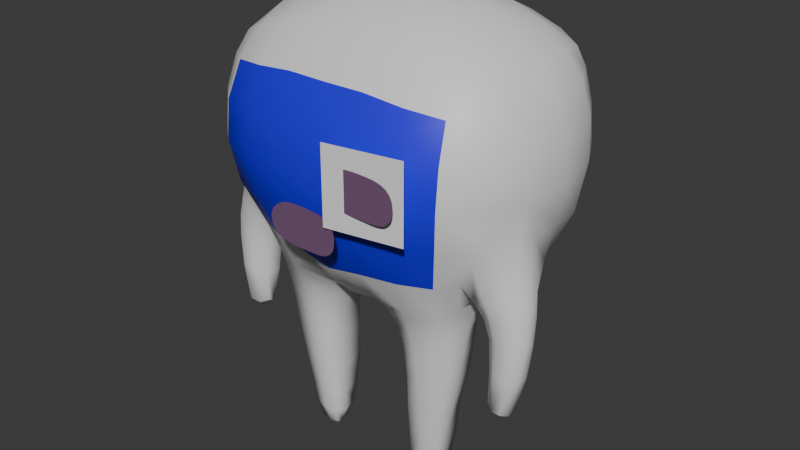 # Source: draft.blend  (saved by Blender 4.5.88; exported with 4.5.12 LTS)
import bpy
from mathutils import Matrix  # noqa: F401  (used for matrix-valued properties, if any)

bpy.ops.wm.read_factory_settings(use_empty=True)
scene = bpy.context.scene
scene.name = 'Scene'

# ---- collections
col_collection = bpy.data.collections.new('Collection'); scene.collection.children.link(col_collection)

# ---- images (referenced by path relative to the original .blend; pixels are not part of the script)
import os
ASSET_DIR = os.environ.get("B2B_ASSET_DIR", "")  # directory of the original .blend (textures are referenced by path, not embedded)
HERE = os.path.dirname(os.path.abspath(__file__))  # packed textures are extracted next to this script under _unpacked/

def load_image(name, relpath, width, height, colorspace="sRGB"):
    """Load a texture the original file referenced (path relative to the .blend, or extracted next to this script)."""
    p = next((c for c in (os.path.join(HERE, relpath), os.path.join(ASSET_DIR, relpath)) if relpath and os.path.exists(c)), "")
    if p:
        img = bpy.data.images.load(p, check_existing=True)
        img.name = name
    else:  # same state as the original file: an image datablock whose file is absent (Cycles renders it pink)
        img = bpy.data.images.new(name, width, height)
        img.source = "FILE"
        img.filepath = "//" + (relpath or name)
    img.colorspace_settings.name = colorspace
    return img
img_eye3 = load_image('Eye3', 'Eye3.png', 1024, 1024, 'sRGB')
img_eye3_002 = load_image('Eye3.002', 'Eye3.png', 1024, 1024, 'sRGB')

# ---- materials (node trees are filled in below, after node groups)
mat_material = bpy.data.materials.new('Material')
mat_material.alpha_threshold = 0.0
mat_material.roughness = 0.5
mat_material.line_color = (0.0, 0.0, 0.0, 1.0)
mat_material_004 = bpy.data.materials.new('Material.004')
mat_material_001 = bpy.data.materials.new('Material.001')
mat_material_003 = bpy.data.materials.new('Material.003')

# ---- material node trees
mat_material.use_nodes = True; mat_material.node_tree.nodes.clear()
_N = mat_material.node_tree.nodes; _L = mat_material.node_tree.links
n0 = _N.new('ShaderNodeOutputMaterial'); n0.name = 'Material Output'; n0.location = (200, 100)
n1 = _N.new('ShaderNodeBsdfPrincipled'); n1.name = 'Principled BSDF'; n1.location = (-200, 100)
n1.inputs[3].default_value = 1.45
_L.new(n1.outputs[0], n0.inputs[0])
n0.is_active_output = True
mat_material_004.use_nodes = True; mat_material_004.node_tree.nodes.clear()
_N = mat_material_004.node_tree.nodes; _L = mat_material_004.node_tree.links
n0 = _N.new('ShaderNodeBsdfPrincipled'); n0.name = 'Principled BSDF'; n0.location = (-200, 100)
n0.inputs[0].default_value = (0.01768, 0.0, 0.8008, 1.0)
n1 = _N.new('ShaderNodeOutputMaterial'); n1.name = 'Material Output'; n1.location = (200, 100)
_L.new(n0.outputs[0], n1.inputs[0])
n1.is_active_output = True
mat_material_001.use_nodes = True; mat_material_001.node_tree.nodes.clear()
_N = mat_material_001.node_tree.nodes; _L = mat_material_001.node_tree.links
n0 = _N.new('ShaderNodeBsdfPrincipled'); n0.name = 'Principled BSDF'; n0.location = (-200, 100)
n1 = _N.new('ShaderNodeOutputMaterial'); n1.name = 'Material Output'; n1.location = (200, 100)
n2 = _N.new('ShaderNodeTexImage'); n2.name = 'Image Texture'; n2.location = (-821, -19)
n2.image = img_eye3
n3 = _N.new('ShaderNodeRGB'); n3.name = 'RGB'; n3.location = (-624, 205)
n3.outputs[0].default_value = (0.1873, 0.1873, 0.1873, 1.0)
n4 = _N.new('ShaderNodeMix'); n4.name = 'Mix'; n4.location = (-427, 197)
n4.data_type = 'RGBA'
n4.blend_type = 'MULTIPLY'
_L.new(n0.outputs[0], n1.inputs[0])
_L.new(n2.outputs[1], n0.inputs[4])
_L.new(n2.outputs[0], n4.inputs[7])
_L.new(n3.outputs[0], n4.inputs[6])
_L.new(n4.outputs[2], n0.inputs[0])
n1.is_active_output = True
mat_material_003.use_nodes = True; mat_material_003.node_tree.nodes.clear()
_N = mat_material_003.node_tree.nodes; _L = mat_material_003.node_tree.links
n0 = _N.new('ShaderNodeBsdfPrincipled'); n0.name = 'Principled BSDF'; n0.location = (-200, 100)
n1 = _N.new('ShaderNodeOutputMaterial'); n1.name = 'Material Output'; n1.location = (200, 100)
n2 = _N.new('ShaderNodeTexImage'); n2.name = 'Image Texture'; n2.location = (-821, -19)
n2.image = img_eye3_002
n3 = _N.new('ShaderNodeRGB'); n3.name = 'RGB'; n3.location = (-624, 205)
n3.outputs[0].default_value = (0.1873, 0.1873, 0.1873, 1.0)
n4 = _N.new('ShaderNodeMix'); n4.name = 'Mix'; n4.location = (-427, 197)
n4.data_type = 'RGBA'
n4.blend_type = 'MULTIPLY'
_L.new(n0.outputs[0], n1.inputs[0])
_L.new(n2.outputs[1], n0.inputs[4])
_L.new(n2.outputs[0], n4.inputs[7])
_L.new(n3.outputs[0], n4.inputs[6])
_L.new(n4.outputs[2], n0.inputs[0])
n1.is_active_output = True

# ---- world
world_world = bpy.data.worlds.new('World'); scene.world = world_world
world_world.use_nodes = True; world_world.node_tree.nodes.clear()
_N = world_world.node_tree.nodes; _L = world_world.node_tree.links
n0 = _N.new('ShaderNodeOutputWorld'); n0.name = 'World Output'; n0.location = (200, 100)
n1 = _N.new('ShaderNodeBackground'); n1.name = 'Background'; n1.location = (-200, 100)
n1.inputs[0].default_value = (0.05088, 0.05088, 0.05088, 1.0)
_L.new(n1.outputs[0], n0.inputs[0])
n0.is_active_output = True
world_world.color = (0.05088, 0.05088, 0.05088)
world_world.sun_shadow_jitter_overblur = 0.0

# ---- meshes
me_cube = bpy.data.meshes.new('Cube')
me_cube.from_pydata([(1.268, 0.9774, 0.9449), (1.076, 0.7452, -1.056), (1.252, -0.2335, 0.8685), (1.008, -0.1562, -1.087), (0.0, 0.903, -1.039), (0.0, -0.3277, 1.135), (0.0, -0.3549, -1.214), (0.0, 1.075, 1.193), (1.315, 1.058, 0.7582), (1.369, 1.102, 0.4625), (1.402, 1.113, 0.07045), (1.354, 1.047, -0.3631), (1.211, 0.9033, -0.7824), (1.331, -0.3236, 0.6667), (1.387, -0.3975, 0.3735), (1.401, -0.4325, 0.0335), (1.358, -0.2317, -0.3731), (1.066, -0.2488, -0.793), (0.0, 1.329, 0.895), (0.0, 1.495, 0.5169), (0.0, 1.543, 0.07429), (0.0, 1.451, -0.3877), (0.0, 1.208, -0.7762), (0.0, -0.6316, 0.7922), (0.0, -0.8179, 0.4168), (0.0, -0.8863, 0.01395), (0.0, -0.8043, -0.4353), (0.0, -0.6426, -0.8525), (1.302, 0.7514, 0.968), (1.322, 0.3979, 0.9697), (1.297, 0.02568, 0.9327), (1.088, 0.0952, -1.082), (1.118, 0.3495, -1.071), (1.105, 0.5341, -1.08), (0.0, 0.6104, -1.163), (0.0, 0.3449, -1.237), (0.0, 0.02278, -1.289), (0.0, 0.7684, 1.361), (0.0, 0.4085, 1.427), (0.0, 0.02827, 1.338), (1.334, 0.6277, -0.773), (1.327, 0.4499, -0.7472), (1.257, 0.2569, -0.9194), (1.509, 0.7226, -0.3699), (1.557, 0.3775, -0.3367), (1.535, 0.0872, -0.3491), (1.565, 0.785, 0.05776), (1.625, 0.3596, 0.0454), (1.569, -0.07543, 0.03016), (1.545, 0.7949, 0.4391), (1.593, 0.3807, 0.416), (1.543, -0.0505, 0.3961), (1.459, 0.7721, 0.7458), (1.489, 0.388, 0.7252), (1.447, -0.008071, 0.6918), (0.2305, -0.3445, -1.187), (0.6175, -0.4283, -1.134), (0.9187, -0.3194, -1.107), (0.3833, 1.084, 1.178), (0.7609, 1.07, 1.127), (1.066, 1.04, 1.032), (0.9156, 0.8138, -1.118), (0.599, 0.9214, -1.156), (0.3082, 0.9413, -1.135), (1.057, -0.2967, 0.9536), (0.7419, -0.3262, 1.055), (0.3802, -0.3412, 1.112), (0.9494, -0.4415, -0.7985), (0.6617, -0.5466, -0.8102), (0.3017, -0.6035, -0.8244), (1.077, -0.5992, -0.3758), (0.7457, -0.7087, -0.3862), (0.3789, -0.7771, -0.4054), (1.13, -0.6613, 0.02179), (0.7809, -0.7936, 0.02384), (0.3948, -0.8563, 0.01538), (1.127, -0.6251, 0.3816), (0.7795, -0.7414, 0.3996), (0.398, -0.8017, 0.4127), (1.09, -0.4994, 0.7043), (0.7647, -0.5914, 0.7474), (0.3872, -0.6198, 0.7905), (0.3407, 1.237, -0.8211), (0.6804, 1.184, -0.8166), (0.9944, 1.079, -0.7947), (0.38, 1.441, -0.3923), (0.7547, 1.377, -0.3822), (1.084, 1.252, -0.3765), (0.3975, 1.533, 0.07501), (0.7814, 1.46, 0.07621), (1.139, 1.323, 0.07832), (0.3994, 1.474, 0.5178), (0.7838, 1.424, 0.5054), (1.125, 1.291, 0.4857), (0.3948, 1.324, 0.897), (0.7697, 1.286, 0.8649), (1.098, 1.189, 0.8148), (0.3807, 0.7684, 1.351), (0.7423, 0.7734, 1.271), (1.077, 0.7619, 1.143), (0.3744, 0.4153, 1.403), (0.7424, 0.4113, 1.319), (1.06, 0.4048, 1.166), (0.3756, 0.03247, 1.333), (0.7352, 0.02392, 1.251), (1.057, 0.02499, 1.111), (0.8883, 0.5474, -1.209), (0.5199, 0.6598, -1.307), (0.2754, 0.6167, -1.294), (0.9202, 0.384, -1.242), (0.517, 0.5294, -1.338), (0.2603, 0.2968, -1.298), (1.034, 0.03406, -1.212), (0.4119, -0.2286, -1.46), (0.1336, 0.00312, -1.28), (0.3138, -0.2801, -1.272), (0.6078, -0.3717, -1.265), (0.9105, -0.262, -1.262), (0.9075, 0.3495, -1.323), (0.525, 0.4727, -1.423), (0.3511, 0.2887, -1.395), (1.002, 0.02535, -1.287), (0.4669, -0.2113, -1.704), (0.2421, 0.007871, -1.373), (0.6071, -0.3066, -1.437), (0.9147, -0.2181, -1.417), (0.8808, 0.2959, -1.436), (0.5618, 0.4086, -1.513), (0.4085, 0.2996, -1.518), (0.9793, 0.01362, -1.419), (0.4769, -0.186, -1.984), (0.3367, -0.01764, -1.508), (0.62, -0.2693, -1.675), (0.9005, -0.1815, -1.657), (0.88, 0.2582, -1.655), (0.5785, 0.3259, -1.695), (0.4675, 0.2525, -1.723), (0.9519, -0.00881, -1.655), (0.3991, -0.04848, -1.731), (0.6268, -0.2319, -1.962), (0.8728, -0.1609, -1.939), (0.8511, 0.2383, -1.944), (0.594, 0.3123, -1.97), (0.4768, 0.2522, -2.0), (0.9191, -0.023, -1.937), (0.4873, -0.08495, -3.004), (0.4188, -0.02765, -2.01), (0.465, -0.1594, -2.317), (0.6233, -0.1959, -2.303), (0.8145, -0.1434, -2.281), (0.7641, 0.2353, -2.307), (0.5957, 0.3119, -2.316), (0.4771, 0.2557, -2.324), (0.859, -0.03234, -2.283), (0.4162, -0.02986, -2.337), (0.5856, -0.08821, -3.02), (0.6729, -0.08221, -3.016), (0.6746, 0.07875, -3.027), (0.5858, 0.08572, -3.027), (0.5049, 0.07299, -3.013), (0.6795, -0.002057, -3.039), (0.5803, -0.008246, -3.055), (0.4947, -0.00196, -3.026), (0.5929, 0.1997, -2.865), (0.7351, 0.1669, -2.853), (0.4392, -0.002134, -2.87), (0.4902, 0.1736, -2.863), (0.7381, -0.1013, -2.844), (0.7574, 0.001091, -2.853), (0.4618, -0.1117, -2.855), (0.5944, -0.1313, -2.849), (0.6101, 0.2749, -2.613), (0.4262, -0.02728, -2.629), (0.7949, -0.02186, -2.596), (0.6133, -0.1555, -2.603), (0.7536, 0.2134, -2.578), (0.4768, 0.2067, -2.631), (0.7736, -0.113, -2.59), (0.4618, -0.128, -2.612), (1.199, -0.2935, -0.5122), (1.151, -0.0143, -0.9933), (1.499, -0.07674, -0.3256), (1.529, 0.2696, -0.6203), (1.334, -0.2486, -0.8852), (1.195, -0.1772, -0.9849), (1.209, 0.01095, -1.037), (1.61, -0.09658, -0.7819), (1.503, -0.2139, -0.8048), (1.522, 0.1937, -0.8317), (1.317, 0.1996, -0.9683), (1.615, 0.05671, -0.7835), (1.418, -0.2181, -1.247), (1.389, -0.229, -1.062), (1.247, -0.1402, -1.103), (1.247, 0.02167, -1.126), (1.649, -0.0991, -0.9962), (1.557, -0.2099, -1.01), (1.547, 0.1546, -1.041), (1.379, 0.1671, -1.089), (1.641, 0.02982, -0.9999), (1.416, -0.2175, -1.549), (1.288, -0.1158, -1.284), (1.275, 0.02944, -1.333), (1.656, -0.1208, -1.235), (1.572, -0.2108, -1.233), (1.545, 0.1188, -1.308), (1.38, 0.1287, -1.337), (1.649, -0.006791, -1.257), (1.396, -0.192, -1.927), (1.311, -0.125, -1.569), (1.298, 0.01088, -1.609), (1.619, -0.147, -1.543), (1.542, -0.2238, -1.551), (1.523, 0.07314, -1.612), (1.373, 0.0875, -1.618), (1.626, -0.04341, -1.572), (1.314, -0.1358, -1.897), (1.321, -0.07037, -1.934), (1.53, -0.1452, -1.939), (1.491, -0.2091, -1.913), (1.463, -0.02544, -1.959), (1.366, -0.004618, -1.925), (1.543, -0.07888, -1.929), (1.421, -0.1188, -2.006)], [], [(112, 31, 3, 57), (54, 30, 2, 13), (96, 60, 0, 8), (81, 66, 5, 23), (103, 39, 5, 66), (55, 69, 27, 6), (69, 72, 26, 27), (72, 75, 25, 26), (75, 78, 24, 25), (78, 81, 23, 24), (61, 84, 12, 1), (84, 87, 11, 12), (87, 90, 10, 11), (90, 93, 9, 10), (93, 96, 8, 9), (31, 42, 180, 17, 3), (179, 17, 184, 183), (45, 48, 15, 16, 181), (48, 51, 14, 15), (51, 54, 13, 14), (9, 8, 52, 49), (49, 52, 53, 50), (50, 53, 54, 51), (10, 9, 49, 46), (46, 49, 50, 47), (47, 50, 51, 48), (11, 10, 46, 43), (43, 46, 47, 44), (44, 47, 48, 45), (12, 11, 43, 40), (40, 43, 44, 41), (41, 44, 45, 182, 42), (1, 12, 40, 33), (33, 40, 41, 32), (32, 41, 42, 31), (58, 7, 37, 97), (97, 37, 38, 100), (100, 38, 39, 103), (8, 0, 28, 52), (52, 28, 29, 53), (53, 29, 30, 54), (61, 1, 33, 106), (106, 33, 32, 109), (109, 32, 31, 112), (35, 111, 114, 36), (110, 109, 118, 119), (57, 56, 116, 117), (34, 108, 111, 35), (108, 107, 110, 111), (107, 106, 109, 110), (4, 63, 108, 34), (63, 62, 107, 108), (62, 61, 106, 107), (29, 102, 105, 30), (102, 101, 104, 105), (101, 100, 103, 104), (28, 99, 102, 29), (99, 98, 101, 102), (98, 97, 100, 101), (0, 60, 99, 28), (60, 59, 98, 99), (59, 58, 97, 98), (19, 18, 94, 91), (91, 94, 95, 92), (92, 95, 96, 93), (20, 19, 91, 88), (88, 91, 92, 89), (89, 92, 93, 90), (21, 20, 88, 85), (85, 88, 89, 86), (86, 89, 90, 87), (22, 21, 85, 82), (82, 85, 86, 83), (83, 86, 87, 84), (4, 22, 82, 63), (63, 82, 83, 62), (62, 83, 84, 61), (14, 13, 79, 76), (76, 79, 80, 77), (77, 80, 81, 78), (15, 14, 76, 73), (73, 76, 77, 74), (74, 77, 78, 75), (16, 15, 73, 70), (70, 73, 74, 71), (71, 74, 75, 72), (17, 179, 16, 70, 67), (67, 70, 71, 68), (68, 71, 72, 69), (3, 17, 67, 57), (57, 67, 68, 56), (56, 68, 69, 55), (30, 105, 64, 2), (105, 104, 65, 64), (104, 103, 66, 65), (13, 2, 64, 79), (79, 64, 65, 80), (80, 65, 66, 81), (18, 7, 58, 94), (94, 58, 59, 95), (95, 59, 60, 96), (36, 114, 55, 6), (111, 110, 119, 120), (56, 55, 115, 116), (115, 123, 131, 113), (116, 115, 113, 124), (121, 117, 125, 129), (119, 118, 126, 127), (112, 57, 117, 121), (55, 114, 123, 115), (109, 112, 121, 118), (114, 111, 120, 123), (129, 125, 133, 137), (127, 126, 134, 135), (131, 128, 136, 138), (126, 129, 137, 134), (120, 119, 127, 128), (117, 116, 124, 125), (118, 121, 129, 126), (123, 120, 128, 131), (138, 136, 143, 146), (134, 137, 144, 141), (133, 132, 139, 140), (136, 135, 142, 143), (124, 113, 122, 132), (113, 131, 138, 122), (128, 127, 135, 136), (125, 124, 132, 133), (143, 142, 151, 152), (130, 146, 154, 147), (139, 130, 147, 148), (144, 140, 149, 153), (135, 134, 141, 142), (137, 133, 140, 144), (132, 122, 130, 139), (122, 138, 146, 130), (170, 169, 145, 155), (168, 167, 156, 160), (163, 164, 157, 158), (165, 166, 159, 162), (140, 139, 148, 149), (141, 144, 153, 150), (146, 143, 152, 154), (142, 141, 150, 151), (159, 158, 161, 162), (158, 157, 160, 161), (162, 161, 155, 145), (161, 160, 156, 155), (169, 165, 162, 145), (166, 163, 158, 159), (167, 170, 155, 156), (164, 168, 160, 157), (175, 173, 168, 164), (177, 174, 170, 167), (176, 171, 163, 166), (178, 172, 165, 169), (172, 176, 166, 165), (171, 175, 164, 163), (173, 177, 167, 168), (174, 178, 169, 170), (148, 147, 178, 174), (153, 149, 177, 173), (151, 150, 175, 171), (154, 152, 176, 172), (147, 154, 172, 178), (152, 151, 171, 176), (149, 148, 174, 177), (150, 153, 173, 175), (16, 179, 183, 187), (45, 181, 186, 190), (17, 180, 185, 184), (187, 183, 192, 196), (190, 186, 195, 199), (184, 185, 194, 193), (189, 188, 197, 198), (181, 16, 187, 186), (182, 45, 190, 188), (42, 182, 188, 189), (180, 42, 189, 185), (193, 194, 202, 201), (198, 197, 205, 206), (194, 198, 206, 202), (197, 199, 207, 205), (186, 187, 196, 195), (183, 184, 193, 192), (188, 190, 199, 197), (185, 189, 198, 194), (205, 207, 215, 213), (191, 201, 209, 200), (203, 204, 212, 211), (204, 191, 200, 212), (199, 195, 203, 207), (196, 192, 191, 204), (195, 196, 204, 203), (192, 193, 201, 191), (200, 209, 216, 208), (211, 212, 219, 218), (212, 200, 208, 219), (215, 211, 218, 222), (202, 206, 214, 210), (206, 205, 213, 214), (201, 202, 210, 209), (207, 203, 211, 215), (223, 218, 219, 208), (217, 223, 208, 216), (221, 220, 223, 217), (220, 222, 218, 223), (213, 215, 222, 220), (210, 214, 221, 217), (214, 213, 220, 221), (209, 210, 217, 216)])
me_cube.polygons.foreach_set('use_smooth', [True] * 211)
me_cube.polygons.foreach_set('material_index', [0, 0, 0, 0, 0, 0, 1, 1, 1, 1, 0, 0, 0, 0, 0, 0, 0, 0, 0, 0, 0, 0, 0, 0, 0, 0, 0, 0, 0, 0, 0, 0, 0, 0, 0, 0, 0, 0, 0, 0, 0, 0, 0, 0, 0, 0, 0, 0, 0, 0, 0, 0, 0, 0, 0, 0, 0, 0, 0, 0, 0, 0, 0, 0, 0, 0, 0, 0, 0, 0, 0, 0, 0, 0, 0, 0, 0, 0, 1, 1, 0, 1, 1, 0, 1, 1, 0, 1, 1, 0, 0, 0, 0, 0, 0, 0, 0, 0, 0, 0, 0, 0, 0, 0, 0, 0, 0, 0, 0, 0, 0, 0, 0, 0, 0, 0, 0, 0, 0, 0, 0, 0, 0, 0, 0, 0, 0, 0, 0, 0, 0, 0, 0, 0, 0, 0, 0, 0, 0, 0, 0, 0, 0, 0, 0, 0, 0, 0, 0, 0, 0, 0, 0, 0, 0, 0, 0, 0, 0, 0, 0, 0, 0, 0, 0, 0, 0, 0, 0, 0, 0, 0, 0, 0, 0, 0, 0, 0, 0, 0, 0, 0, 0, 0, 0, 0, 0, 0, 0, 0, 0, 0, 0, 0, 0, 0, 0, 0, 0, 0, 0, 0, 0, 0, 0, 0, 0, 0, 0, 0, 0])
_uv = me_cube.uv_layers.new(name='UVMap')
_uv.uv.foreach_set('vector', [0.3438, 0.6875, 0.375, 0.6875, 0.375, 0.75, 0.3438, 0.75, 0.5833, 0.6875, 0.6152, 0.6875, 0.6152, 0.75, 0.5833, 0.75, 0.5833, 0.4688, 0.625, 0.4688, 0.6152, 0.5, 0.5833, 0.5, 0.5833, 0.8438, 0.625, 0.8438, 0.625, 0.875, 0.5833, 0.875, 0.7188, 0.6875, 0.75, 0.6875, 0.75, 0.75, 0.7188, 0.75, 0.375, 0.8438, 0.4167, 0.8438, 0.4167, 0.875, 0.375, 0.875, 0.4167, 0.8438, 0.4583, 0.8438, 0.4583, 0.875, 0.4167, 0.875, 0.4583, 0.8438, 0.5, 0.8438, 0.5, 0.875, 0.4583, 0.875, 0.5, 0.8438, 0.5417, 0.8438, 0.5417, 0.875, 0.5, 0.875, 0.5417, 0.8438, 0.5833, 0.8438, 0.5833, 0.875, 0.5417, 0.875, 0.375, 0.4688, 0.4167, 0.4688, 0.4167, 0.5, 0.375, 0.5, 0.4167, 0.4688, 0.4583, 0.4688, 0.4583, 0.5, 0.4167, 0.5, 0.4583, 0.4688, 0.5, 0.4688, 0.5, 0.5, 0.4583, 0.5, 0.5, 0.4688, 0.5417, 0.4688, 0.5417, 0.5, 0.5, 0.5, 0.5417, 0.4688, 0.5833, 0.4688, 0.5833, 0.5, 0.5417, 0.5, 0.375, 0.6875, 0.4167, 0.6875, 0.4167, 0.7188, 0.4167, 0.75, 0.375, 0.75, 0.4375, 0.75, 0.4167, 0.75, 0.4167, 0.75, 0.4375, 0.75, 0.4583, 0.6875, 0.5, 0.6875, 0.5, 0.75, 0.4583, 0.75, 0.4583, 0.7188, 0.5, 0.6875, 0.5417, 0.6875, 0.5417, 0.75, 0.5, 0.75, 0.5417, 0.6875, 0.5833, 0.6875, 0.5833, 0.75, 0.5417, 0.75, 0.5417, 0.5, 0.5833, 0.5, 0.5833, 0.5625, 0.5417, 0.5625, 0.5417, 0.5625, 0.5833, 0.5625, 0.5833, 0.625, 0.5417, 0.625, 0.5417, 0.625, 0.5833, 0.625, 0.5833, 0.6875, 0.5417, 0.6875, 0.5, 0.5, 0.5417, 0.5, 0.5417, 0.5625, 0.5, 0.5625, 0.5, 0.5625, 0.5417, 0.5625, 0.5417, 0.625, 0.5, 0.625, 0.5, 0.625, 0.5417, 0.625, 0.5417, 0.6875, 0.5, 0.6875, 0.4583, 0.5, 0.5, 0.5, 0.5, 0.5625, 0.4583, 0.5625, 0.4583, 0.5625, 0.5, 0.5625, 0.5, 0.625, 0.4583, 0.625, 0.4583, 0.625, 0.5, 0.625, 0.5, 0.6875, 0.4583, 0.6875, 0.4167, 0.5, 0.4583, 0.5, 0.4583, 0.5625, 0.4167, 0.5625, 0.4167, 0.5625, 0.4583, 0.5625, 0.4583, 0.625, 0.4167, 0.625, 0.4167, 0.625, 0.4583, 0.625, 0.4583, 0.6875, 0.4375, 0.6875, 0.4167, 0.6875, 0.375, 0.5, 0.4167, 0.5, 0.4167, 0.5625, 0.375, 0.5625, 0.375, 0.5625, 0.4167, 0.5625, 0.4167, 0.625, 0.375, 0.625, 0.375, 0.625, 0.4167, 0.625, 0.4167, 0.6875, 0.375, 0.6875, 0.7188, 0.5, 0.75, 0.5, 0.75, 0.5625, 0.7188, 0.5625, 0.7188, 0.5625, 0.75, 0.5625, 0.75, 0.625, 0.7188, 0.625, 0.7188, 0.625, 0.75, 0.625, 0.75, 0.6875, 0.7188, 0.6875, 0.5833, 0.5, 0.6152, 0.5, 0.6152, 0.5625, 0.5833, 0.5625, 0.5833, 0.5625, 0.6152, 0.5625, 0.6152, 0.625, 0.5833, 0.625, 0.5833, 0.625, 0.6152, 0.625, 0.6152, 0.6875, 0.5833, 0.6875, 0.3438, 0.5, 0.375, 0.5, 0.375, 0.5625, 0.3438, 0.5625, 0.3438, 0.5625, 0.375, 0.5625, 0.375, 0.625, 0.3438, 0.625, 0.3438, 0.625, 0.375, 0.625, 0.375, 0.6875, 0.3438, 0.6875, 0.25, 0.625, 0.2812, 0.625, 0.2812, 0.6875, 0.25, 0.6875, 0.3125, 0.625, 0.3438, 0.625, 0.3438, 0.625, 0.3125, 0.625, 0.375, 0.7812, 0.375, 0.8125, 0.375, 0.8125, 0.375, 0.7812, 0.25, 0.5625, 0.2812, 0.5625, 0.2812, 0.625, 0.25, 0.625, 0.2812, 0.5625, 0.3125, 0.5625, 0.3125, 0.625, 0.2812, 0.625, 0.3125, 0.5625, 0.3438, 0.5625, 0.3438, 0.625, 0.3125, 0.625, 0.25, 0.5, 0.2812, 0.5, 0.2812, 0.5625, 0.25, 0.5625, 0.2812, 0.5, 0.3125, 0.5, 0.3125, 0.5625, 0.2812, 0.5625, 0.3125, 0.5, 0.3438, 0.5, 0.3438, 0.5625, 0.3125, 0.5625, 0.6152, 0.625, 0.6562, 0.625, 0.6562, 0.6875, 0.6152, 0.6875, 0.6562, 0.625, 0.6875, 0.625, 0.6875, 0.6875, 0.6562, 0.6875, 0.6875, 0.625, 0.7188, 0.625, 0.7188, 0.6875, 0.6875, 0.6875, 0.6152, 0.5625, 0.6562, 0.5625, 0.6562, 0.625, 0.6152, 0.625, 0.6562, 0.5625, 0.6875, 0.5625, 0.6875, 0.625, 0.6562, 0.625, 0.6875, 0.5625, 0.7188, 0.5625, 0.7188, 0.625, 0.6875, 0.625, 0.6152, 0.5, 0.6562, 0.5, 0.6562, 0.5625, 0.6152, 0.5625, 0.6562, 0.5, 0.6875, 0.5, 0.6875, 0.5625, 0.6562, 0.5625, 0.6875, 0.5, 0.7188, 0.5, 0.7188, 0.5625, 0.6875, 0.5625, 0.5417, 0.375, 0.5833, 0.375, 0.5833, 0.4062, 0.5417, 0.4062, 0.5417, 0.4062, 0.5833, 0.4062, 0.5833, 0.4375, 0.5417, 0.4375, 0.5417, 0.4375, 0.5833, 0.4375, 0.5833, 0.4688, 0.5417, 0.4688, 0.5, 0.375, 0.5417, 0.375, 0.5417, 0.4062, 0.5, 0.4062, 0.5, 0.4062, 0.5417, 0.4062, 0.5417, 0.4375, 0.5, 0.4375, 0.5, 0.4375, 0.5417, 0.4375, 0.5417, 0.4688, 0.5, 0.4688, 0.4583, 0.375, 0.5, 0.375, 0.5, 0.4062, 0.4583, 0.4062, 0.4583, 0.4062, 0.5, 0.4062, 0.5, 0.4375, 0.4583, 0.4375, 0.4583, 0.4375, 0.5, 0.4375, 0.5, 0.4688, 0.4583, 0.4688, 0.4167, 0.375, 0.4583, 0.375, 0.4583, 0.4062, 0.4167, 0.4062, 0.4167, 0.4062, 0.4583, 0.4062, 0.4583, 0.4375, 0.4167, 0.4375, 0.4167, 0.4375, 0.4583, 0.4375, 0.4583, 0.4688, 0.4167, 0.4688, 0.375, 0.375, 0.4167, 0.375, 0.4167, 0.4062, 0.375, 0.4062, 0.375, 0.4062, 0.4167, 0.4062, 0.4167, 0.4375, 0.375, 0.4375, 0.375, 0.4375, 0.4167, 0.4375, 0.4167, 0.4688, 0.375, 0.4688, 0.5417, 0.75, 0.5833, 0.75, 0.5833, 0.7812, 0.5417, 0.7812, 0.5417, 0.7812, 0.5833, 0.7812, 0.5833, 0.8125, 0.5417, 0.8125, 0.5417, 0.8125, 0.5833, 0.8125, 0.5833, 0.8438, 0.5417, 0.8438, 0.5, 0.75, 0.5417, 0.75, 0.5417, 0.7812, 0.5, 0.7812, 0.5, 0.7812, 0.5417, 0.7812, 0.5417, 0.8125, 0.5, 0.8125, 0.5, 0.8125, 0.5417, 0.8125, 0.5417, 0.8438, 0.5, 0.8438, 0.4583, 0.75, 0.5, 0.75, 0.5, 0.7812, 0.4583, 0.7812, 0.4583, 0.7812, 0.5, 0.7812, 0.5, 0.8125, 0.4583, 0.8125, 0.4583, 0.8125, 0.5, 0.8125, 0.5, 0.8438, 0.4583, 0.8438, 0.4167, 0.75, 0.4375, 0.75, 0.4583, 0.75, 0.4583, 0.7812, 0.4167, 0.7812, 0.4167, 0.7812, 0.4583, 0.7812, 0.4583, 0.8125, 0.4167, 0.8125, 0.4167, 0.8125, 0.4583, 0.8125, 0.4583, 0.8438, 0.4167, 0.8438, 0.375, 0.75, 0.4167, 0.75, 0.4167, 0.7812, 0.375, 0.7812, 0.375, 0.7812, 0.4167, 0.7812, 0.4167, 0.8125, 0.375, 0.8125, 0.375, 0.8125, 0.4167, 0.8125, 0.4167, 0.8438, 0.375, 0.8438, 0.6152, 0.6875, 0.6562, 0.6875, 0.6562, 0.75, 0.6152, 0.75, 0.6562, 0.6875, 0.6875, 0.6875, 0.6875, 0.75, 0.6562, 0.75, 0.6875, 0.6875, 0.7188, 0.6875, 0.7188, 0.75, 0.6875, 0.75, 0.5833, 0.75, 0.6152, 0.75, 0.625, 0.7812, 0.5833, 0.7812, 0.5833, 0.7812, 0.625, 0.7812, 0.625, 0.8125, 0.5833, 0.8125, 0.5833, 0.8125, 0.625, 0.8125, 0.625, 0.8438, 0.5833, 0.8438, 0.5833, 0.375, 0.625, 0.375, 0.625, 0.4062, 0.5833, 0.4062, 0.5833, 0.4062, 0.625, 0.4062, 0.625, 0.4375, 0.5833, 0.4375, 0.5833, 0.4375, 0.625, 0.4375, 0.625, 0.4688, 0.5833, 0.4688, 0.25, 0.6875, 0.2812, 0.6875, 0.2812, 0.75, 0.25, 0.75, 0.2812, 0.625, 0.3125, 0.625, 0.3125, 0.625, 0.2812, 0.625, 0.375, 0.8125, 0.375, 0.8438, 0.375, 0.8438, 0.375, 0.8125, 0.2812, 0.75, 0.2812, 0.6875, 0.2812, 0.6875, 0.2812, 0.75, 0.375, 0.8125, 0.375, 0.8438, 0.375, 0.8438, 0.375, 0.8125, 0.3438, 0.6875, 0.3438, 0.75, 0.3438, 0.75, 0.3438, 0.6875, 0.3125, 0.625, 0.3438, 0.625, 0.3438, 0.625, 0.3125, 0.625, 0.3438, 0.6875, 0.3438, 0.75, 0.3438, 0.75, 0.3438, 0.6875, 0.2812, 0.75, 0.2812, 0.6875, 0.2812, 0.6875, 0.2812, 0.75, 0.3438, 0.625, 0.3438, 0.6875, 0.3438, 0.6875, 0.3438, 0.625, 0.2812, 0.6875, 0.2812, 0.625, 0.2812, 0.625, 0.2812, 0.6875, 0.3438, 0.6875, 0.3438, 0.75, 0.3438, 0.75, 0.3438, 0.6875, 0.3125, 0.625, 0.3438, 0.625, 0.3438, 0.625, 0.3125, 0.625, 0.2812, 0.6875, 0.2812, 0.625, 0.2812, 0.625, 0.2812, 0.6875, 0.3438, 0.625, 0.3438, 0.6875, 0.3438, 0.6875, 0.3438, 0.625, 0.2812, 0.625, 0.3125, 0.625, 0.3125, 0.625, 0.2812, 0.625, 0.375, 0.7812, 0.375, 0.8125, 0.375, 0.8125, 0.375, 0.7812, 0.3438, 0.625, 0.3438, 0.6875, 0.3438, 0.6875, 0.3438, 0.625, 0.2812, 0.6875, 0.2812, 0.625, 0.2812, 0.625, 0.2812, 0.6875, 0.2812, 0.6875, 0.2812, 0.625, 0.2812, 0.625, 0.2812, 0.6875, 0.3438, 0.625, 0.3438, 0.6875, 0.3438, 0.6875, 0.3438, 0.625, 0.375, 0.7812, 0.375, 0.8125, 0.375, 0.8125, 0.375, 0.7812, 0.2812, 0.625, 0.3125, 0.625, 0.3125, 0.625, 0.2812, 0.625, 0.375, 0.8125, 0.375, 0.8438, 0.375, 0.8438, 0.375, 0.8125, 0.2812, 0.75, 0.2812, 0.6875, 0.2812, 0.6875, 0.2812, 0.75, 0.2812, 0.625, 0.3125, 0.625, 0.3125, 0.625, 0.2812, 0.625, 0.375, 0.7812, 0.375, 0.8125, 0.375, 0.8125, 0.375, 0.7812, 0.2812, 0.625, 0.3125, 0.625, 0.3125, 0.625, 0.2812, 0.625, 0.2812, 0.75, 0.2812, 0.6875, 0.2812, 0.6875, 0.2812, 0.75, 0.375, 0.8125, 0.375, 0.8438, 0.375, 0.8438, 0.375, 0.8125, 0.3438, 0.6875, 0.3438, 0.75, 0.3438, 0.75, 0.3438, 0.6875, 0.3125, 0.625, 0.3438, 0.625, 0.3438, 0.625, 0.3125, 0.625, 0.3438, 0.6875, 0.3438, 0.75, 0.3438, 0.75, 0.3438, 0.6875, 0.375, 0.8125, 0.375, 0.8438, 0.375, 0.8438, 0.375, 0.8125, 0.2812, 0.75, 0.2812, 0.6875, 0.2812, 0.6875, 0.2812, 0.75, 0.375, 0.8125, 0.375, 0.8438, 0.375, 0.8438, 0.375, 0.8125, 0.3438, 0.6875, 0.3438, 0.75, 0.3438, 0.75, 0.3438, 0.6875, 0.3125, 0.625, 0.3438, 0.625, 0.3438, 0.625, 0.3125, 0.625, 0.2812, 0.6875, 0.2812, 0.625, 0.2812, 0.625, 0.2812, 0.6875, 0.375, 0.7812, 0.375, 0.8125, 0.375, 0.8125, 0.375, 0.7812, 0.3438, 0.625, 0.3438, 0.6875, 0.3438, 0.6875, 0.3438, 0.625, 0.2812, 0.6875, 0.2812, 0.625, 0.2812, 0.625, 0.2812, 0.6875, 0.3125, 0.625, 0.3438, 0.625, 0.3438, 0.625, 0.3125, 0.625, 0.2812, 0.625, 0.3125, 0.625, 0.3125, 0.6875, 0.2812, 0.6875, 0.3125, 0.625, 0.3438, 0.625, 0.3438, 0.6875, 0.3125, 0.6875, 0.2812, 0.6875, 0.3125, 0.6875, 0.3125, 0.75, 0.2812, 0.75, 0.3125, 0.6875, 0.3438, 0.6875, 0.3438, 0.75, 0.3125, 0.75, 0.2812, 0.75, 0.2812, 0.6875, 0.2812, 0.6875, 0.2812, 0.75, 0.2812, 0.625, 0.3125, 0.625, 0.3125, 0.625, 0.2812, 0.625, 0.375, 0.7812, 0.375, 0.8125, 0.375, 0.8125, 0.375, 0.7812, 0.3438, 0.625, 0.3438, 0.6875, 0.3438, 0.6875, 0.3438, 0.625, 0.3438, 0.625, 0.3438, 0.6875, 0.3438, 0.6875, 0.3438, 0.625, 0.375, 0.7812, 0.375, 0.8125, 0.375, 0.8125, 0.375, 0.7812, 0.2812, 0.625, 0.3125, 0.625, 0.3125, 0.625, 0.2812, 0.625, 0.2812, 0.75, 0.2812, 0.6875, 0.2812, 0.6875, 0.2812, 0.75, 0.2812, 0.6875, 0.2812, 0.625, 0.2812, 0.625, 0.2812, 0.6875, 0.3125, 0.625, 0.3438, 0.625, 0.3438, 0.625, 0.3125, 0.625, 0.3438, 0.6875, 0.3438, 0.75, 0.3438, 0.75, 0.3438, 0.6875, 0.375, 0.8125, 0.375, 0.8437, 0.375, 0.8438, 0.375, 0.8125, 0.375, 0.8125, 0.375, 0.8438, 0.375, 0.8437, 0.375, 0.8125, 0.3438, 0.6875, 0.3438, 0.75, 0.3438, 0.75, 0.3438, 0.6875, 0.3125, 0.625, 0.3438, 0.625, 0.3438, 0.625, 0.3125, 0.625, 0.2812, 0.6875, 0.2812, 0.625, 0.2812, 0.625, 0.2812, 0.6875, 0.2812, 0.75, 0.2812, 0.6875, 0.2812, 0.6875, 0.2812, 0.75, 0.2812, 0.625, 0.3125, 0.625, 0.3125, 0.625, 0.2812, 0.625, 0.375, 0.7812, 0.375, 0.8125, 0.375, 0.8125, 0.375, 0.7812, 0.3438, 0.625, 0.3438, 0.6875, 0.3438, 0.6875, 0.3438, 0.625, 0.4583, 0.75, 0.4375, 0.75, 0.4375, 0.75, 0.4583, 0.75, 0.4583, 0.6875, 0.4583, 0.7188, 0.4583, 0.7188, 0.4583, 0.6875, 0.4167, 0.75, 0.4167, 0.7188, 0.4167, 0.7188, 0.4167, 0.75, 0.4583, 0.75, 0.4375, 0.75, 0.4375, 0.75, 0.4583, 0.75, 0.4583, 0.6875, 0.4583, 0.7188, 0.4583, 0.7188, 0.4583, 0.6875, 0.4167, 0.75, 0.4167, 0.7188, 0.4167, 0.7188, 0.4167, 0.75, 0.4167, 0.6875, 0.4375, 0.6875, 0.4375, 0.6875, 0.4167, 0.6875, 0.4583, 0.7188, 0.4583, 0.75, 0.4583, 0.75, 0.4583, 0.7188, 0.4375, 0.6875, 0.4583, 0.6875, 0.4583, 0.6875, 0.4375, 0.6875, 0.4167, 0.6875, 0.4375, 0.6875, 0.4375, 0.6875, 0.4167, 0.6875, 0.4167, 0.7188, 0.4167, 0.6875, 0.4167, 0.6875, 0.4167, 0.7188, 0.4167, 0.75, 0.4167, 0.7188, 0.4167, 0.7188, 0.4167, 0.75, 0.4167, 0.6875, 0.4375, 0.6875, 0.4375, 0.6875, 0.4167, 0.6875, 0.4167, 0.7188, 0.4167, 0.6875, 0.4167, 0.6875, 0.4167, 0.7188, 0.4375, 0.6875, 0.4583, 0.6875, 0.4583, 0.6875, 0.4375, 0.6875, 0.4583, 0.7188, 0.4583, 0.75, 0.4583, 0.75, 0.4583, 0.7188, 0.4375, 0.75, 0.4167, 0.75, 0.4167, 0.75, 0.4375, 0.75, 0.4375, 0.6875, 0.4583, 0.6875, 0.4583, 0.6875, 0.4375, 0.6875, 0.4167, 0.7188, 0.4167, 0.6875, 0.4167, 0.6875, 0.4167, 0.7188, 0.4375, 0.6875, 0.4583, 0.6875, 0.4583, 0.6875, 0.4375, 0.6875, 0.4375, 0.75, 0.4167, 0.75, 0.4167, 0.75, 0.4375, 0.75, 0.4583, 0.7188, 0.4583, 0.75, 0.4583, 0.75, 0.4583, 0.7188, 0.4583, 0.75, 0.4375, 0.75, 0.4375, 0.75, 0.4583, 0.75, 0.4583, 0.6875, 0.4583, 0.7188, 0.4583, 0.7188, 0.4583, 0.6875, 0.4583, 0.75, 0.4375, 0.75, 0.4375, 0.75, 0.4583, 0.75, 0.4583, 0.7188, 0.4583, 0.75, 0.4583, 0.75, 0.4583, 0.7188, 0.4375, 0.75, 0.4167, 0.75, 0.4167, 0.75, 0.4375, 0.75, 0.4375, 0.75, 0.4167, 0.75, 0.4167, 0.75, 0.4375, 0.75, 0.4583, 0.7188, 0.4583, 0.75, 0.4583, 0.75, 0.4583, 0.7188, 0.4583, 0.75, 0.4375, 0.75, 0.4375, 0.75, 0.4583, 0.75, 0.4583, 0.6875, 0.4583, 0.7188, 0.4583, 0.7188, 0.4583, 0.6875, 0.4167, 0.7188, 0.4167, 0.6875, 0.4167, 0.6875, 0.4167, 0.7188, 0.4167, 0.6875, 0.4375, 0.6875, 0.4375, 0.6875, 0.4167, 0.6875, 0.4167, 0.75, 0.4167, 0.7188, 0.4167, 0.7188, 0.4167, 0.75, 0.4583, 0.6875, 0.4583, 0.7188, 0.4583, 0.7188, 0.4583, 0.6875, 0.4375, 0.7188, 0.4583, 0.7188, 0.4583, 0.75, 0.4375, 0.75, 0.4167, 0.7188, 0.4375, 0.7188, 0.4375, 0.75, 0.4167, 0.75, 0.4167, 0.6875, 0.4375, 0.6875, 0.4375, 0.7188, 0.4167, 0.7188, 0.4375, 0.6875, 0.4583, 0.6875, 0.4583, 0.7188, 0.4375, 0.7188, 0.4375, 0.6875, 0.4583, 0.6875, 0.4583, 0.6875, 0.4375, 0.6875, 0.4167, 0.7188, 0.4167, 0.6875, 0.4167, 0.6875, 0.4167, 0.7188, 0.4167, 0.6875, 0.4375, 0.6875, 0.4375, 0.6875, 0.4167, 0.6875, 0.4167, 0.75, 0.4167, 0.7188, 0.4167, 0.7188, 0.4167, 0.75])
me_cube.materials.append(mat_material)
me_cube.materials.append(mat_material_004)
me_cube.use_mirror_vertex_groups = False
me_cube.update()
me_plane = bpy.data.meshes.new('Plane')
me_plane.from_pydata([(-0.2782, -0.1515, -0.007704), (0.2501, -0.171, -0.007704), (-0.2168, 0.1655, -0.007704), (0.2249, 0.1602, -0.007704), (-0.2636, 0.1426, -0.007704), (-0.3381, 0.07241, -0.007704), (-0.3616, 0.01345, -0.007704), (-0.3569, -0.0413, -0.007704), (-0.3182, -0.119, -0.007704), (0.2896, -0.1404, -0.007704), (0.3318, -0.05939, -0.007704), (0.3369, -0.002278, -0.007704), (0.3299, 0.05564, -0.007704), (0.2712, 0.1376, -0.007704), (-0.2351, -0.1725, -0.007704), (-0.1158, -0.1912, -0.007704), (-0.02784, -0.1938, -0.007704), (0.06506, -0.1929, -0.007704), (0.1948, -0.1874, -0.007704), (0.1815, 0.1723, -0.007704), (0.06665, 0.1846, -0.007704), (-0.003179, 0.1869, -0.007704), (-0.07017, 0.1868, -0.007704), (-0.168, 0.1781, -0.007704), (0.2162, -0.1374, -0.007704), (0.06656, -0.1491, -0.007704), (-0.02863, -0.149, -0.007704), (-0.1149, -0.1484, -0.007704), (-0.247, -0.1194, -0.007704), (0.2819, -0.05437, -0.007704), (-0.2974, -0.03941, -0.007704), (0.2894, -0.001672, -0.007704), (-0.2997, 0.01384, -0.007704), (0.2813, 0.05073, -0.007704), (-0.2824, 0.05928, -0.007704), (0.2029, 0.1206, -0.007704), (0.0668, 0.1386, -0.007704), (-0.004248, 0.1374, -0.007704), (-0.07815, 0.1362, -0.007704), (-0.1952, 0.1246, -0.007704), (0.3162, -0.1062, -0.007704), (0.2614, -0.1013, -0.007704), (0.138, -0.1929, -0.007704), (0.1503, -0.1495, -0.007704), (0.1403, 0.1794, -0.007704), (0.145, 0.1341, -0.007704), (0.307, 0.1005, -0.007704), (0.2528, 0.09415, -0.007704), (-0.3024, 0.1124, -0.007704), (-0.2503, 0.09768, -0.007704), (-0.1187, 0.1838, -0.007704), (-0.1317, 0.1314, -0.007704), (-0.3433, -0.08556, -0.007704), (-0.281, -0.07853, -0.007704), (-0.1787, -0.1846, -0.007704), (-0.1835, -0.1408, -0.007704), (0.2816, -0.001466, -0.007704), (0.257, -0.0008181, -0.007704), (0.2091, 0.0004431, -0.007704), (0.1475, 0.002065, -0.007704), (0.06669, 0.004192, -0.007704), (-0.0154, 0.006353, -0.007704), (-0.09465, 0.008439, -0.007704), (-0.1548, 0.01002, -0.007704), (-0.2192, 0.01172, -0.007704), (-0.2651, 0.01293, -0.007704), (-0.2893, 0.01356, -0.007704)], [], [(35, 13, 3, 19), (18, 1, 9, 24), (41, 40, 10, 29), (29, 10, 11, 31), (31, 11, 12, 33), (47, 46, 13, 35), (48, 49, 39, 4), (6, 32, 34, 5), (7, 30, 32, 6), (52, 53, 30, 7), (0, 14, 28, 8), (54, 15, 27, 55), (15, 16, 26, 27), (16, 17, 25, 26), (42, 18, 24, 43), (4, 39, 23, 2), (51, 38, 22, 50), (38, 37, 21, 22), (37, 36, 20, 21), (45, 35, 19, 44), (24, 9, 40, 41), (17, 42, 43, 25), (36, 45, 44, 20), (33, 12, 46, 47), (5, 34, 49, 48), (39, 51, 50, 23), (8, 28, 53, 52), (14, 54, 55, 28), (25, 60, 61, 26), (32, 66, 34), (34, 66, 65, 49), (49, 65, 64, 39), (39, 64, 63, 51), (51, 63, 62, 38), (38, 62, 61, 37), (37, 61, 60, 36), (36, 60, 59, 45), (45, 59, 58, 35), (35, 58, 57, 47), (47, 57, 56, 33), (33, 56, 31), (26, 61, 62, 27), (27, 62, 63, 55), (55, 63, 64, 28), (28, 64, 65, 53), (53, 65, 66, 30), (30, 66, 32), (60, 25, 43, 59), (59, 43, 24, 58), (58, 24, 41, 57), (57, 41, 29, 56), (56, 29, 31)])
me_plane.polygons.foreach_set('use_smooth', [True] * 52)
_uv = me_plane.uv_layers.new(name='UVMap')
_uv.uv.foreach_set('vector', [0.09782, 0.3785, 0.1284, 0.347, 0.1271, 0.3766, 0.1242, 0.4022, 0.0972, 0.1186, 0.1099, 0.1488, 0.1143, 0.1771, 0.07902, 0.148, 0.08623, 0.1879, 0.118, 0.2002, 0.1199, 0.2273, 0.0887, 0.2253, 0.0887, 0.2253, 0.1199, 0.2273, 0.1235, 0.2593, 0.09275, 0.2631, 0.09275, 0.2631, 0.1235, 0.2593, 0.1262, 0.2918, 0.09727, 0.3009, 0.09989, 0.3392, 0.1271, 0.319, 0.1284, 0.347, 0.09782, 0.3785, 0.1224, 0.7002, 0.09433, 0.682, 0.09461, 0.6394, 0.1225, 0.6736, 0.1305, 0.7637, 0.09107, 0.7552, 0.09247, 0.7194, 0.1266, 0.7289, 0.1231, 0.7935, 0.08621, 0.7937, 0.09107, 0.7552, 0.1305, 0.7637, 0.1184, 0.8181, 0.08051, 0.825, 0.08621, 0.7937, 0.1231, 0.7935, 0.1026, 0.8671, 0.09262, 0.8919, 0.07378, 0.8626, 0.1114, 0.8397, 0.07806, 0.9235, 0.05686, 0.9583, 0.03624, 0.9413, 0.05744, 0.9046, 0.05686, 0.9583, 0.01973, 0.9999, 6.193e-05, 0.9803, 0.03624, 0.9413, 0.02149, 6.193e-05, 0.05879, 0.04597, 0.03718, 0.06277, 6.195e-05, 0.01762, 0.08339, 0.08646, 0.0972, 0.1186, 0.07902, 0.148, 0.0631, 0.1065, 0.1225, 0.6736, 0.09461, 0.6394, 0.1232, 0.6145, 0.1241, 0.6435, 0.09081, 0.5968, 0.09116, 0.5619, 0.1226, 0.5556, 0.1225, 0.585, 0.09116, 0.5619, 0.09131, 0.5148, 0.1222, 0.5144, 0.1226, 0.5556, 0.09131, 0.5148, 0.09346, 0.4695, 0.1224, 0.4715, 0.1222, 0.5144, 0.09593, 0.419, 0.09782, 0.3785, 0.1242, 0.4022, 0.1235, 0.4265, 0.07902, 0.148, 0.1143, 0.1771, 0.118, 0.2002, 0.08623, 0.1879, 0.05879, 0.04597, 0.08339, 0.08646, 0.0631, 0.1065, 0.03718, 0.06277, 0.09346, 0.4695, 0.09593, 0.419, 0.1235, 0.4265, 0.1224, 0.4715, 0.09727, 0.3009, 0.1262, 0.2918, 0.1271, 0.319, 0.09989, 0.3392, 0.1266, 0.7289, 0.09247, 0.7194, 0.09433, 0.682, 0.1224, 0.7002, 0.09461, 0.6394, 0.09081, 0.5968, 0.1225, 0.585, 0.1232, 0.6145, 0.1114, 0.8397, 0.07378, 0.8626, 0.08051, 0.825, 0.1184, 0.8181, 0.09262, 0.8919, 0.07806, 0.9235, 0.05744, 0.9046, 0.07378, 0.8626, 0.8539, 0.5836, 0.758, 0.5836, 0.7567, 0.5321, 0.8541, 0.5247, 0.7557, 0.354, 0.7556, 0.3605, 0.7269, 0.3642, 0.7269, 0.3642, 0.7556, 0.3605, 0.7556, 0.3757, 0.7023, 0.3838, 0.7023, 0.3838, 0.7556, 0.3757, 0.7556, 0.4045, 0.6845, 0.418, 0.6845, 0.418, 0.7556, 0.4045, 0.7557, 0.4448, 0.6794, 0.4581, 0.6794, 0.4581, 0.7557, 0.4448, 0.756, 0.4825, 0.6758, 0.4919, 0.6758, 0.4919, 0.756, 0.4825, 0.7567, 0.5321, 0.6747, 0.5387, 0.6747, 0.5387, 0.7567, 0.5321, 0.758, 0.5836, 0.6739, 0.5837, 0.6739, 0.5837, 0.758, 0.5836, 0.7595, 0.6342, 0.6769, 0.6331, 0.6769, 0.6331, 0.7595, 0.6342, 0.7609, 0.6727, 0.6857, 0.6695, 0.6857, 0.6695, 0.7609, 0.6727, 0.7621, 0.7027, 0.7026, 0.7007, 0.7026, 0.7007, 0.7621, 0.7027, 0.7627, 0.7181, 0.7301, 0.7183, 0.7301, 0.7183, 0.7627, 0.7181, 0.763, 0.723, 0.8541, 0.5247, 0.7567, 0.5321, 0.756, 0.4825, 0.8545, 0.4712, 0.8545, 0.4712, 0.756, 0.4825, 0.7557, 0.4448, 0.8505, 0.4285, 0.8505, 0.4285, 0.7557, 0.4448, 0.7556, 0.4045, 0.8381, 0.3887, 0.8381, 0.3887, 0.7556, 0.4045, 0.7556, 0.3757, 0.813, 0.367, 0.813, 0.367, 0.7556, 0.3757, 0.7556, 0.3605, 0.7889, 0.3562, 0.7889, 0.3562, 0.7556, 0.3605, 0.7557, 0.354, 0.758, 0.5836, 0.8539, 0.5836, 0.8545, 0.6356, 0.7595, 0.6342, 0.7595, 0.6342, 0.8545, 0.6356, 0.8472, 0.6766, 0.7609, 0.6727, 0.7609, 0.6727, 0.8472, 0.6766, 0.825, 0.705, 0.7621, 0.7027, 0.7621, 0.7027, 0.825, 0.705, 0.7958, 0.718, 0.7627, 0.7181, 0.7627, 0.7181, 0.7958, 0.718, 0.763, 0.723])
me_plane.materials.append(mat_material_001)
me_plane.use_paint_bone_selection = False
me_plane.use_paint_mask = True
me_plane.update()
me_plane_002 = bpy.data.meshes.new('Plane.002')
me_plane_002.from_pydata([(-1.0, -1.0, 0.0), (1.0, -1.0, 0.0), (-1.0, 1.0, 0.0), (1.0, 1.0, 0.0)], [], [(0, 1, 3, 2)])
_uv = me_plane_002.uv_layers.new(name='UVMap')
_uv.uv.foreach_set('vector', [0.0, 0.0, 1.0, 0.0, 1.0, 1.0, 0.0, 1.0])
me_plane_002.update()
me_plane_003 = bpy.data.meshes.new('Plane.003')
me_plane_003.from_pydata([(-0.2645, -0.1515, -0.007704), (0.2616, -0.171, -0.007704), (-0.203, 0.1655, -0.007704), (0.2364, 0.1602, -0.007704), (-0.2498, 0.1426, -0.007704), (-0.3243, 0.07241, -0.007704), (-0.3479, 0.01345, -0.007704), (-0.3432, -0.0413, -0.007704), (-0.3044, -0.119, -0.007704), (0.3011, -0.1404, -0.007704), (0.3433, -0.05939, -0.007704), (0.3484, -0.002278, -0.007704), (0.3413, 0.05564, -0.007704), (0.2827, 0.1376, -0.007704), (-0.2213, -0.1725, -0.007704), (-0.1158, -0.1912, -0.007704), (-0.02784, -0.1938, -0.007704), (0.06506, -0.1929, -0.007704), (0.2063, -0.1874, -0.007704), (0.193, 0.1723, -0.007704), (0.06665, 0.1846, -0.007704), (-0.003179, 0.1869, -0.007704), (-0.07017, 0.1868, -0.007704), (-0.1543, 0.1781, -0.007704), (0.2276, -0.1374, -0.007704), (0.06656, -0.1491, -0.007704), (-0.02863, -0.149, -0.007704), (-0.1149, -0.1484, -0.007704), (-0.2332, -0.1194, -0.007704), (0.2934, -0.05437, -0.007704), (-0.2837, -0.03941, -0.007704), (0.3009, -0.001672, -0.007704), (-0.2859, 0.01384, -0.007704), (0.2928, 0.05073, -0.007704), (-0.2686, 0.05928, -0.007704), (0.2144, 0.1206, -0.007704), (0.0668, 0.1386, -0.007704), (-0.004248, 0.1374, -0.007704), (-0.07815, 0.1362, -0.007704), (-0.1815, 0.1246, -0.007704), (0.3277, -0.1062, -0.007704), (0.2728, -0.1013, -0.007704), (0.1495, -0.1929, -0.007704), (0.1618, -0.1495, -0.007704), (0.1518, 0.1794, -0.007704), (0.1565, 0.1341, -0.007704), (0.3185, 0.1005, -0.007704), (0.2643, 0.09415, -0.007704), (-0.2886, 0.1124, -0.007704), (-0.2365, 0.09768, -0.007704), (-0.1049, 0.1838, -0.007704), (-0.1179, 0.1314, -0.007704), (-0.3295, -0.08556, -0.007704), (-0.2673, -0.07853, -0.007704), (-0.165, -0.1846, -0.007704), (-0.1698, -0.1408, -0.007704), (0.2931, -0.001466, -0.007704), (0.2685, -0.0008181, -0.007704), (0.2205, 0.0004431, -0.007704), (0.159, 0.002065, -0.007704), (0.06669, 0.004192, -0.007704), (-0.0154, 0.006353, -0.007704), (-0.09465, 0.008439, -0.007704), (-0.141, 0.01002, -0.007704), (-0.2054, 0.01172, -0.007704), (-0.2513, 0.01293, -0.007704), (-0.2756, 0.01356, -0.007704)], [], [(35, 13, 3, 19), (18, 1, 9, 24), (41, 40, 10, 29), (29, 10, 11, 31), (31, 11, 12, 33), (47, 46, 13, 35), (48, 49, 39, 4), (6, 32, 34, 5), (7, 30, 32, 6), (52, 53, 30, 7), (0, 14, 28, 8), (54, 15, 27, 55), (15, 16, 26, 27), (16, 17, 25, 26), (42, 18, 24, 43), (4, 39, 23, 2), (51, 38, 22, 50), (38, 37, 21, 22), (37, 36, 20, 21), (45, 35, 19, 44), (24, 9, 40, 41), (17, 42, 43, 25), (36, 45, 44, 20), (33, 12, 46, 47), (5, 34, 49, 48), (39, 51, 50, 23), (8, 28, 53, 52), (14, 54, 55, 28), (25, 60, 61, 26), (32, 66, 34), (34, 66, 65, 49), (49, 65, 64, 39), (39, 64, 63, 51), (51, 63, 62, 38), (38, 62, 61, 37), (37, 61, 60, 36), (36, 60, 59, 45), (45, 59, 58, 35), (35, 58, 57, 47), (47, 57, 56, 33), (33, 56, 31), (26, 61, 62, 27), (27, 62, 63, 55), (55, 63, 64, 28), (28, 64, 65, 53), (53, 65, 66, 30), (30, 66, 32), (60, 25, 43, 59), (59, 43, 24, 58), (58, 24, 41, 57), (57, 41, 29, 56), (56, 29, 31)])
me_plane_003.polygons.foreach_set('use_smooth', [True] * 52)
_uv = me_plane_003.uv_layers.new(name='UVMap')
_uv.uv.foreach_set('vector', [0.09782, 0.3785, 0.1284, 0.347, 0.1271, 0.3766, 0.1242, 0.4022, 0.0972, 0.1186, 0.1099, 0.1488, 0.1143, 0.1771, 0.07902, 0.148, 0.08623, 0.1879, 0.118, 0.2002, 0.1199, 0.2273, 0.0887, 0.2253, 0.0887, 0.2253, 0.1199, 0.2273, 0.1235, 0.2593, 0.09275, 0.2631, 0.09275, 0.2631, 0.1235, 0.2593, 0.1262, 0.2918, 0.09727, 0.3009, 0.09989, 0.3392, 0.1271, 0.319, 0.1284, 0.347, 0.09782, 0.3785, 0.1224, 0.7002, 0.09433, 0.682, 0.09461, 0.6394, 0.1225, 0.6736, 0.1305, 0.7637, 0.09107, 0.7552, 0.09247, 0.7194, 0.1266, 0.7289, 0.1231, 0.7935, 0.08621, 0.7937, 0.09107, 0.7552, 0.1305, 0.7637, 0.1184, 0.8181, 0.08051, 0.825, 0.08621, 0.7937, 0.1231, 0.7935, 0.1026, 0.8671, 0.09262, 0.8919, 0.07378, 0.8626, 0.1114, 0.8397, 0.07806, 0.9235, 0.05686, 0.9583, 0.03624, 0.9413, 0.05744, 0.9046, 0.05686, 0.9583, 0.01973, 0.9999, 6.193e-05, 0.9803, 0.03624, 0.9413, 0.02149, 6.193e-05, 0.05879, 0.04597, 0.03718, 0.06277, 6.195e-05, 0.01762, 0.08339, 0.08646, 0.0972, 0.1186, 0.07902, 0.148, 0.0631, 0.1065, 0.1225, 0.6736, 0.09461, 0.6394, 0.1232, 0.6145, 0.1241, 0.6435, 0.09081, 0.5968, 0.09116, 0.5619, 0.1226, 0.5556, 0.1225, 0.585, 0.09116, 0.5619, 0.09131, 0.5148, 0.1222, 0.5144, 0.1226, 0.5556, 0.09131, 0.5148, 0.09346, 0.4695, 0.1224, 0.4715, 0.1222, 0.5144, 0.09593, 0.419, 0.09782, 0.3785, 0.1242, 0.4022, 0.1235, 0.4265, 0.07902, 0.148, 0.1143, 0.1771, 0.118, 0.2002, 0.08623, 0.1879, 0.05879, 0.04597, 0.08339, 0.08646, 0.0631, 0.1065, 0.03718, 0.06277, 0.09346, 0.4695, 0.09593, 0.419, 0.1235, 0.4265, 0.1224, 0.4715, 0.09727, 0.3009, 0.1262, 0.2918, 0.1271, 0.319, 0.09989, 0.3392, 0.1266, 0.7289, 0.09247, 0.7194, 0.09433, 0.682, 0.1224, 0.7002, 0.09461, 0.6394, 0.09081, 0.5968, 0.1225, 0.585, 0.1232, 0.6145, 0.1114, 0.8397, 0.07378, 0.8626, 0.08051, 0.825, 0.1184, 0.8181, 0.09262, 0.8919, 0.07806, 0.9235, 0.05744, 0.9046, 0.07378, 0.8626, 0.8539, 0.5836, 0.758, 0.5836, 0.7567, 0.5321, 0.8541, 0.5247, 0.7557, 0.354, 0.7556, 0.3605, 0.7269, 0.3642, 0.7269, 0.3642, 0.7556, 0.3605, 0.7556, 0.3757, 0.7023, 0.3838, 0.7023, 0.3838, 0.7556, 0.3757, 0.7556, 0.4045, 0.6845, 0.418, 0.6845, 0.418, 0.7556, 0.4045, 0.7557, 0.4448, 0.6794, 0.4581, 0.6794, 0.4581, 0.7557, 0.4448, 0.756, 0.4825, 0.6758, 0.4919, 0.6758, 0.4919, 0.756, 0.4825, 0.7567, 0.5321, 0.6747, 0.5387, 0.6747, 0.5387, 0.7567, 0.5321, 0.758, 0.5836, 0.6739, 0.5837, 0.6739, 0.5837, 0.758, 0.5836, 0.7595, 0.6342, 0.6769, 0.6331, 0.6769, 0.6331, 0.7595, 0.6342, 0.7609, 0.6727, 0.6857, 0.6695, 0.6857, 0.6695, 0.7609, 0.6727, 0.7621, 0.7027, 0.7026, 0.7007, 0.7026, 0.7007, 0.7621, 0.7027, 0.7627, 0.7181, 0.7301, 0.7183, 0.7301, 0.7183, 0.7627, 0.7181, 0.763, 0.723, 0.8541, 0.5247, 0.7567, 0.5321, 0.756, 0.4825, 0.8545, 0.4712, 0.8545, 0.4712, 0.756, 0.4825, 0.7557, 0.4448, 0.8505, 0.4285, 0.8505, 0.4285, 0.7557, 0.4448, 0.7556, 0.4045, 0.8381, 0.3887, 0.8381, 0.3887, 0.7556, 0.4045, 0.7556, 0.3757, 0.813, 0.367, 0.813, 0.367, 0.7556, 0.3757, 0.7556, 0.3605, 0.7889, 0.3562, 0.7889, 0.3562, 0.7556, 0.3605, 0.7557, 0.354, 0.758, 0.5836, 0.8539, 0.5836, 0.8545, 0.6356, 0.7595, 0.6342, 0.7595, 0.6342, 0.8545, 0.6356, 0.8472, 0.6766, 0.7609, 0.6727, 0.7609, 0.6727, 0.8472, 0.6766, 0.825, 0.705, 0.7621, 0.7027, 0.7621, 0.7027, 0.825, 0.705, 0.7958, 0.718, 0.7627, 0.7181, 0.7627, 0.7181, 0.7958, 0.718, 0.763, 0.723])
me_plane_003.materials.append(mat_material_003)
me_plane_003.use_paint_bone_selection = False
me_plane_003.use_paint_mask = True
me_plane_003.update()
arm_metarig_001 = bpy.data.armatures.new('metarig.001')  # bones are not reproduced
arm_metarig_002 = bpy.data.armatures.new('metarig.002')  # bones are not reproduced

# ---- objects
ob_cube = bpy.data.objects.new('Cube', me_cube)
ob_side = bpy.data.objects.new('side', None)
ob_front = bpy.data.objects.new('front', None)
ob_side_001 = bpy.data.objects.new('side.001', None)
ob_front_001 = bpy.data.objects.new('front.001', None)
ob_eyeframe = bpy.data.objects.new('EyeFrame', me_plane)
ob_eyepupil = bpy.data.objects.new('EyePupil', me_plane_002)
ob_mouthframe = bpy.data.objects.new('MouthFrame', me_plane_003)
ob_metarig = bpy.data.objects.new('metarig', arm_metarig_001)
ob_metarig_ref = bpy.data.objects.new('metarig ref', arm_metarig_002)

# ---- transforms, parenting, visibility, modifiers, constraints
ob_cube.parent = ob_metarig
ob_cube.matrix_parent_inverse = Matrix(((0.5491, -0.0, 0.0, -0.0), (-0.0, 0.5491, -0.0, 0.0), (0.0, -0.0, 0.5491, -0.0), (-0.0, 0.0, -0.0, 1.0)))
ob_cube.location = (0.0, 0.0, 3.056)
ob_cube.lock_rotations_4d = False
ob_cube.empty_display_type = 'ARROWS'
ob_cube.lineart.crease_threshold = 0.0
_vg = ob_cube.vertex_groups.new(name='hips')
for _i, _w in zip([4, 6, 34, 35, 36, 55, 108, 111, 114, 120, 123], [0.00451, 0.1473, 0.05721, 0.1243, 0.8404, 0.003345, 0.00699, 0.05132, 0.1765, 0.00102, 0.07333]): _vg.add([_i], _w, 'REPLACE')
_vg = ob_cube.vertex_groups.new(name='spine')
_vg = ob_cube.vertex_groups.new(name='chest')
for _i, _w in zip([6, 27, 55, 115], [0.2863, 0.04667, 0.06865, 0.01228]): _vg.add([_i], _w, 'REPLACE')
_vg = ob_cube.vertex_groups.new(name='upper_chest')
_vg = ob_cube.vertex_groups.new(name='neck')
for _i, _w in zip([4, 21, 22, 82, 85], [0.0229, 0.03363, 0.09647, 0.03238, 0.002149]): _vg.add([_i], _w, 'REPLACE')
_vg = ob_cube.vertex_groups.new(name='head')
for _i, _w in zip([0, 2, 4, 5, 7, 8, 9, 10, 11, 12, 13, 14, 18, 19, 20, 21, 22, 23, 24, 25, 26, 27, 28, 29, 30, 34, 37, 38, 39, 43, 46, 47, 48, 49, 50, 51, 52, 53, 54, 58, 59, 60, 61, 62, 63, 64, 65, 66, 69, 71, 72, 75, 76, 77, 78, 79, 80, 81, 82, 83, 84, 85, 86, 87, 88, 89, 90, 91, 92, 93, 94, 95, 96, 97, 98, 99, 100, 101, 102, 103, 104, 105], [0.195, 0.1598, 0.06137, 0.9022, 0.6462, 0.1602, 0.1184, 0.08246, 0.05648, 0.01951, 0.1004, 0.05127, 0.5375, 0.4306, 0.3553, 0.2935, 0.1408, 0.7233, 0.5058, 0.384, 0.3054, 0.07211, 0.1902, 0.1852, 0.1736, 0.003077, 0.7472, 0.8555, 0.9509, 0.01272, 0.05663, 0.0219, 0.000433, 0.08942, 0.06786, 0.05559, 0.1326, 0.1145, 0.1017, 0.5729, 0.3688, 0.251, 0.001696, 0.02399, 0.04653, 0.2274, 0.4109, 0.7656, 0.0188, 0.0107, 0.09876, 0.0831, 0.05491, 0.06899, 0.1866, 0.1348, 0.2415, 0.582, 0.1153, 0.08005, 0.05367, 0.2598, 0.1449, 0.08928, 0.2567, 0.1722, 0.1161, 0.3226, 0.2228, 0.1565, 0.4699, 0.2996, 0.2066, 0.6733, 0.4498, 0.2813, 0.7799, 0.5764, 0.3188, 0.8461, 0.5993, 0.3032]): _vg.add([_i], _w, 'REPLACE')
_vg = ob_cube.vertex_groups.new(name='eye.L')
for _i, _w in zip([0, 1, 2, 4, 5, 7, 8, 9, 10, 11, 12, 13, 14, 15, 16, 17, 18, 19, 20, 21, 22, 23, 24, 25, 26, 27, 28, 29, 30, 33, 34, 37, 38, 39, 40, 41, 43, 44, 45, 46, 47, 48, 49, 50, 51, 52, 53, 54, 58, 59, 60, 61, 62, 63, 64, 65, 66, 67, 68, 69, 70, 71, 72, 73, 74, 75, 76, 77, 78, 79, 80, 81, 82, 83, 84, 85, 86, 87, 88, 89, 90, 91, 92, 93, 94, 95, 96, 97, 98, 99, 100, 101, 102, 103, 104, 105, 106, 107, 108, 179, 181, 182], [0.6838, 0.07614, 0.7505, 0.07763, 0.09056, 0.2876, 0.6888, 0.6664, 0.5678, 0.3206, 0.1471, 0.7777, 0.7505, 0.6059, 0.09347, 0.003322, 0.3554, 0.4023, 0.3794, 0.2749, 0.1593, 0.2529, 0.4328, 0.4547, 0.2502, 0.07775, 0.6948, 0.7082, 0.731, 0.03869, 0.02081, 0.2128, 0.1252, 0.03848, 0.09306, 0.06095, 0.2198, 0.1241, 0.07973, 0.5149, 0.3536, 0.3527, 0.6588, 0.6335, 0.66, 0.7039, 0.7156, 0.7411, 0.3585, 0.5499, 0.6475, 0.07492, 0.07594, 0.07246, 0.7144, 0.5589, 0.221, 0.06611, 0.09565, 0.07298, 0.3218, 0.5451, 0.3439, 0.7517, 0.9192, 0.8239, 0.8347, 0.8965, 0.7812, 0.7936, 0.7253, 0.3971, 0.1612, 0.1813, 0.1816, 0.3161, 0.4192, 0.4211, 0.4881, 0.5649, 0.5906, 0.5174, 0.6098, 0.6563, 0.4261, 0.5871, 0.6624, 0.2833, 0.4913, 0.6356, 0.1952, 0.3818, 0.6142, 0.141, 0.3694, 0.6391, 0.01768, 0.01758, 0.00752, 0.07016, 0.08912, 0.02912]): _vg.add([_i], _w, 'REPLACE')
_vg = ob_cube.vertex_groups.new(name='eye.R')
_vg = ob_cube.vertex_groups.new(name='shoulder.L')
for _i, _w in zip([0, 1, 2, 3, 4, 7, 8, 9, 10, 11, 12, 13, 14, 15, 16, 17, 18, 19, 20, 21, 22, 24, 25, 26, 27, 28, 29, 30, 31, 32, 33, 34, 40, 41, 42, 43, 44, 45, 46, 47, 48, 49, 50, 51, 52, 53, 54, 55, 56, 57, 58, 59, 60, 61, 62, 63, 64, 67, 68, 69, 70, 71, 72, 73, 74, 75, 76, 77, 79, 80, 82, 83, 84, 85, 86, 87, 88, 89, 90, 91, 92, 93, 94, 95, 96, 98, 99, 101, 102, 105, 106, 107, 108, 109, 110, 112, 116, 117, 118, 119, 121, 125, 126, 129, 179, 180, 181, 182, 183, 184, 185, 186, 187, 188, 189, 190, 192, 193], [0.08398, 0.3692, 0.07546, 0.1313, 0.08049, 0.01446, 0.1046, 0.1501, 0.2461, 0.4446, 0.4919, 0.1046, 0.173, 0.3271, 0.8017, 0.6237, 0.0444, 0.06549, 0.08851, 0.1127, 0.1197, 0.008133, 0.07027, 0.164, 0.09452, 0.08402, 0.08331, 0.07852, 0.1225, 0.2853, 0.3566, 0.03649, 0.5189, 0.4608, 0.1336, 0.559, 0.6215, 0.7305, 0.327, 0.5072, 0.5533, 0.1913, 0.2448, 0.2465, 0.1224, 0.1366, 0.1329, 0.0003627, 0.1092, 0.1541, 0.02273, 0.04727, 0.06656, 0.2579, 0.161, 0.1022, 0.04662, 0.6619, 0.5544, 0.1513, 0.5735, 0.306, 0.3502, 0.1956, 0.04647, 0.0557, 0.0949, 0.004506, 0.06065, 0.003275, 0.1672, 0.311, 0.4128, 0.1391, 0.2043, 0.2921, 0.1004, 0.1321, 0.1809, 0.07109, 0.08926, 0.1174, 0.05081, 0.06382, 0.08382, 0.02529, 0.05788, 0.008268, 0.05003, 0.04203, 0.1669, 0.08111, 0.04798, 0.1184, 0.0525, 0.07191, 0.0531, 0.07082, 0.07859, 0.01965, 0.05174, 0.01018, 0.03118, 0.006152, 0.7812, 0.1194, 0.7744, 0.2406, 0.1255, 0.1515, 0.02195, 0.07598, 0.09862, 0.05693, 0.05256, 0.06519, 0.01925, 0.04376]): _vg.add([_i], _w, 'REPLACE')
_vg = ob_cube.vertex_groups.new(name='upper_arm.L')
for _i, _w in zip([1, 3, 9, 10, 11, 12, 15, 16, 17, 31, 32, 33, 40, 41, 42, 43, 44, 45, 46, 47, 48, 49, 50, 51, 57, 61, 62, 67, 70, 83, 84, 86, 87, 90, 106, 107, 109, 112, 117, 118, 121, 126, 129, 179, 180, 181, 182, 183, 184, 185, 186, 187, 188, 189, 190, 191, 192, 193, 194, 195, 196, 197, 198, 199, 201, 202, 203, 204, 205, 206, 207], [0.1242, 0.191, 0.001035, 0.03477, 0.07269, 0.1144, 0.01735, 0.08562, 0.2022, 0.2984, 0.3084, 0.1917, 0.2213, 0.3569, 0.7302, 0.1236, 0.2161, 0.1715, 0.06084, 0.08472, 0.05971, 0.0161, 0.02773, 0.009952, 0.07589, 0.07932, 0.02507, 0.06868, 0.02643, 0.02741, 0.06764, 0.01081, 0.04422, 0.009937, 0.08643, 0.002188, 0.0971, 0.1507, 0.04008, 0.06748, 0.09586, 0.02322, 0.03696, 0.1064, 0.5731, 0.1203, 0.6866, 0.7978, 0.7121, 0.7447, 0.885, 0.8524, 0.9044, 0.8642, 0.9013, 0.1704, 0.7531, 0.7272, 0.763, 0.8325, 0.8009, 0.8999, 0.8804, 0.872, 0.1668, 0.1146, 0.1275, 0.148, 0.05021, 0.07329, 0.09077]): _vg.add([_i], _w, 'REPLACE')
_vg = ob_cube.vertex_groups.new(name='forearm.L')
for _i, _w in zip([180, 183, 184, 185, 186, 187, 189, 191, 192, 193, 194, 195, 196, 197, 198, 199, 200, 201, 202, 203, 204, 205, 206, 207, 208, 209, 210, 211, 212, 213, 214, 215, 216, 217, 218, 219, 221, 222], [0.03004, 0.04004, 0.0615, 0.06667, 0.002008, 0.01261, 0.00969, 0.8115, 0.198, 0.1915, 0.172, 0.1458, 0.1672, 0.08683, 0.09631, 0.1113, 0.9266, 0.8095, 0.8692, 0.8656, 0.8399, 0.947, 0.9199, 0.905, 0.009641, 0.9244, 0.933, 0.9537, 0.9277, 0.9681, 0.9507, 0.9566, 0.07493, 0.0156, 0.01818, 0.06196, 0.05949, 0.0563]): _vg.add([_i], _w, 'REPLACE')
_vg = ob_cube.vertex_groups.new(name='hand.L')
for _i, _w in zip([200, 208, 209, 210, 211, 212, 213, 214, 215, 216, 217, 218, 219, 220, 221, 222, 223], [0.05592, 0.9697, 0.05915, 0.05931, 0.01579, 0.05768, 0.008514, 0.03885, 0.02327, 0.9239, 0.967, 0.9656, 0.9371, 0.9821, 0.9401, 0.9434, 0.9988]): _vg.add([_i], _w, 'REPLACE')
_vg = ob_cube.vertex_groups.new(name='shoulder.R')
for _i, _w in zip([6, 25, 26, 27, 69, 72], [0.04394, 0.001373, 0.08522, 0.3101, 0.07685, 0.01786]): _vg.add([_i], _w, 'REPLACE')
_vg = ob_cube.vertex_groups.new(name='upper_arm.R')
_vg = ob_cube.vertex_groups.new(name='forearm.R')
_vg = ob_cube.vertex_groups.new(name='hand.R')
_vg = ob_cube.vertex_groups.new(name='breast.L')
for _i, _w in zip([1, 4, 6, 10, 11, 12, 18, 19, 20, 21, 22, 25, 26, 27, 32, 33, 34, 35, 40, 55, 56, 61, 62, 63, 67, 68, 69, 71, 72, 82, 83, 84, 85, 86, 87, 88, 89, 90, 91, 92, 106, 107, 108, 109, 110, 111, 113, 114, 115, 116, 118, 119, 120, 123, 127, 128], [0.1017, 0.4254, 0.285, 0.003063, 0.03314, 0.06935, 0.005808, 0.04803, 0.08796, 0.1623, 0.2916, 0.03796, 0.1324, 0.2868, 0.01273, 0.06187, 0.3709, 0.1172, 0.02152, 0.5211, 0.08601, 0.1595, 0.36, 0.4456, 0.01307, 0.1161, 0.5255, 0.04182, 0.118, 0.3288, 0.2079, 0.1161, 0.1488, 0.1049, 0.06815, 0.07557, 0.05694, 0.02827, 0.0329, 0.0158, 0.106, 0.3194, 0.3874, 0.04024, 0.1951, 0.08631, 0.05193, 0.008892, 0.2385, 0.06099, 0.02102, 0.1187, 0.0595, 0.001877, 0.06068, 0.02121]): _vg.add([_i], _w, 'REPLACE')
_vg = ob_cube.vertex_groups.new(name='breast.R')
_vg = ob_cube.vertex_groups.new(name='pelvis.L')
for _i, _w in zip([1, 3, 4, 6, 17, 21, 22, 26, 27, 31, 32, 33, 34, 35, 36, 55, 56, 57, 61, 62, 63, 67, 68, 69, 71, 72, 82, 83, 106, 107, 108, 109, 110, 111, 112, 113, 114, 115, 116, 117, 118, 119, 120, 121, 123, 124, 125, 126, 127, 128, 129, 131, 136, 180, 184, 185, 194], [0.01321, 0.3868, 0.1011, 0.1303, 0.07323, 0.001011, 0.05012, 0.003259, 0.0579, 0.238, 0.06288, 0.03242, 0.1943, 0.377, 0.1182, 0.2191, 0.5181, 0.4697, 0.0214, 0.05277, 0.07551, 0.1017, 0.1198, 0.0738, 0.007703, 0.004294, 0.02915, 0.007829, 0.0383, 0.08403, 0.1652, 0.03924, 0.09103, 0.487, 0.1526, 0.1263, 0.721, 0.4204, 0.2759, 0.22, 0.03085, 0.0794, 0.2754, 0.1077, 0.5761, 0.09863, 0.0927, 0.01145, 0.05411, 0.1186, 0.05792, 0.1593, 0.007049, 0.1428, 0.02597, 0.0809, 0.003542]): _vg.add([_i], _w, 'REPLACE')
_vg = ob_cube.vertex_groups.new(name='pelvis.R')
for _i, _w in zip([4, 34, 35, 63, 108, 111, 120], [0.04807, 0.1048, 0.233, 0.003324, 0.0378, 0.05432, 0.004212]): _vg.add([_i], _w, 'REPLACE')
_vg = ob_cube.vertex_groups.new(name='thigh.L')
for _i, _w in zip([1, 3, 4, 6, 11, 12, 17, 20, 21, 22, 31, 32, 33, 34, 35, 40, 41, 42, 43, 55, 56, 57, 61, 62, 63, 67, 68, 69, 82, 83, 84, 85, 86, 87, 88, 89, 90, 106, 107, 108, 109, 110, 111, 112, 113, 114, 115, 116, 117, 118, 119, 120, 121, 122, 123, 124, 125, 126, 127, 128, 129, 130, 131, 132, 133, 134, 135, 136, 137, 138, 139, 140, 141, 142, 143, 144, 146, 147, 148, 149, 150, 151, 152, 153, 154, 175, 180, 184, 185, 189], [0.2584, 0.2497, 0.1245, 0.05159, 0.04355, 0.1124, 0.04156, 0.01514, 0.05472, 0.08783, 0.3014, 0.2693, 0.2774, 0.1409, 0.1051, 0.08929, 0.06914, 0.08083, 0.01632, 0.0977, 0.2279, 0.2495, 0.345, 0.2371, 0.1691, 0.05274, 0.05487, 0.01567, 0.09765, 0.1161, 0.1271, 0.05512, 0.05711, 0.05631, 0.01178, 0.009662, 0.005019, 0.5322, 0.3965, 0.2537, 0.6576, 0.5711, 0.2872, 0.5953, 0.7906, 0.05779, 0.2475, 0.571, 0.63, 0.748, 0.701, 0.5808, 0.7182, 0.9595, 0.3075, 0.8399, 0.8296, 0.8445, 0.8159, 0.7931, 0.8466, 0.9302, 0.7976, 0.9568, 0.9305, 0.9135, 0.9093, 0.9178, 0.9254, 0.9628, 0.927, 0.8783, 0.8466, 0.8404, 0.8362, 0.8619, 0.9224, 0.06855, 0.0653, 0.1164, 0.1364, 0.1426, 0.1341, 0.1217, 0.05958, 0.001856, 0.1082, 0.003455, 0.06361, 0.01662]): _vg.add([_i], _w, 'REPLACE')
_vg = ob_cube.vertex_groups.new(name='shin.L')
for _i, _w in zip([130, 134, 135, 136, 137, 139, 140, 141, 142, 143, 144, 145, 146, 147, 148, 149, 150, 151, 152, 153, 154, 155, 156, 157, 158, 159, 160, 161, 162, 163, 164, 165, 166, 167, 168, 169, 170, 171, 172, 173, 174, 175, 176, 177, 178], [0.0668, 0.01601, 0.01404, 0.01223, 0.008585, 0.06934, 0.1126, 0.1399, 0.1465, 0.1537, 0.1277, 0.2068, 0.07496, 0.9304, 0.9338, 0.8813, 0.8593, 0.8528, 0.8617, 0.8755, 0.9391, 0.06082, 0.1378, 0.2027, 0.1518, 0.2008, 0.1239, 0.07479, 0.1477, 0.8932, 0.9008, 0.8768, 0.8911, 0.8928, 0.8932, 0.8742, 0.8854, 0.9617, 0.9823, 0.9745, 0.9854, 0.9607, 0.9677, 0.9762, 0.9826]): _vg.add([_i], _w, 'REPLACE')
_vg = ob_cube.vertex_groups.new(name='foot.L')
for _i, _w in zip([145, 155, 156, 157, 158, 159, 160, 161, 162, 163, 164, 165, 166, 167, 168, 169, 170], [0.793, 0.9391, 0.862, 0.7967, 0.8478, 0.7988, 0.8758, 0.9251, 0.8521, 0.1042, 0.09575, 0.1225, 0.1066, 0.1055, 0.1051, 0.125, 0.1139]): _vg.add([_i], _w, 'REPLACE')
_vg = ob_cube.vertex_groups.new(name='toe.L')
_vg = ob_cube.vertex_groups.new(name='heel.02.L')
_vg = ob_cube.vertex_groups.new(name='thigh.R')
_vg = ob_cube.vertex_groups.new(name='shin.R')
_vg = ob_cube.vertex_groups.new(name='foot.R')
_vg = ob_cube.vertex_groups.new(name='toe.R')
_vg = ob_cube.vertex_groups.new(name='heel.02.R')
_m = ob_cube.modifiers.new('Mirror', 'MIRROR')
_m.use_clip = True
_m = ob_cube.modifiers.new('Armature', 'ARMATURE')
_m.object = ob_metarig
ob_side.location = (5.179, 10.0, 2.542)
ob_side.rotation_euler = (1.571, 0.0, 0.0)
ob_side.empty_display_type = 'IMAGE'
ob_side.empty_display_size = 5.0
ob_front.location = (-0.157, 10.0, 2.542)
ob_front.rotation_euler = (1.571, 0.0, 0.0)
ob_front.empty_display_type = 'IMAGE'
ob_front.empty_display_size = 5.0
ob_side_001.location = (-10.0, 0.6198, 2.542)
ob_side_001.rotation_euler = (1.571, 0.0, -1.571)
ob_side_001.empty_display_type = 'IMAGE'
ob_side_001.empty_display_size = 5.0
ob_front_001.location = (-10.0, -5.155, 2.542)
ob_front_001.rotation_euler = (1.571, 0.0, 1.571)
ob_front_001.empty_display_type = 'IMAGE'
ob_front_001.empty_display_size = 5.0
ob_eyeframe.location = (0.6102, -0.9435, 3.162)
ob_eyeframe.rotation_euler = (1.571, 0.0, 0.0)
ob_eyepupil.location = (0.622, -0.9076, 3.163)
ob_eyepupil.rotation_euler = (1.571, 0.0, 0.1745)
ob_eyepupil.scale = (0.361, 0.361, 0.361)
ob_mouthframe.location = (0.0, -0.9435, 2.7)
ob_mouthframe.rotation_euler = (1.571, 0.0, 0.0)
ob_metarig.location = (0.0, 0.0, 0.0)
ob_metarig.scale = (1.821, 1.821, 1.821)
ob_metarig_ref.location = (0.0, 0.0, 0.0)
ob_metarig_ref.scale = (1.821, 1.821, 1.821)

# ---- collection membership
col_collection.objects.link(ob_cube)
col_collection.objects.link(ob_side)
col_collection.objects.link(ob_front)
col_collection.objects.link(ob_side_001)
col_collection.objects.link(ob_front_001)
col_collection.objects.link(ob_eyeframe)
col_collection.objects.link(ob_eyepupil)
col_collection.objects.link(ob_mouthframe)
col_collection.objects.link(ob_metarig)
col_collection.objects.link(ob_metarig_ref)

# ---- scene / render settings (as saved in the file)
scene.frame_start = 1; scene.frame_end = 250; scene.frame_set(133)
scene.render.engine = 'BLENDER_EEVEE_NEXT'
bpy.context.view_layer.update()

# ---- added for rendering (the .blend has no active camera and no usable light): camera, sun
cam_auto = bpy.data.cameras.new('AutoCamera')
cam_auto.lens = 50.0
cam_auto.sensor_width = 36.0
cam_auto.clip_end = 1000.0
ob_auto_camera = bpy.data.objects.new('AutoCamera', cam_auto)
scene.collection.objects.link(ob_auto_camera)
ob_auto_camera.location = (5.65589, -6.5009, 6.76673)
ob_auto_camera.rotation_euler = (1.09748, -7.21219e-08, 0.694738)
scene.camera = ob_auto_camera
light_auto_sun = bpy.data.lights.new('AutoSun', 'SUN')
light_auto_sun.energy = 3.0
light_auto_sun.angle = 0.0523599
ob_auto_sun = bpy.data.objects.new('AutoSun', light_auto_sun)
scene.collection.objects.link(ob_auto_sun)
ob_auto_sun.rotation_euler = (0.872665, 0.174533, 0.523599)
bpy.context.view_layer.update()
